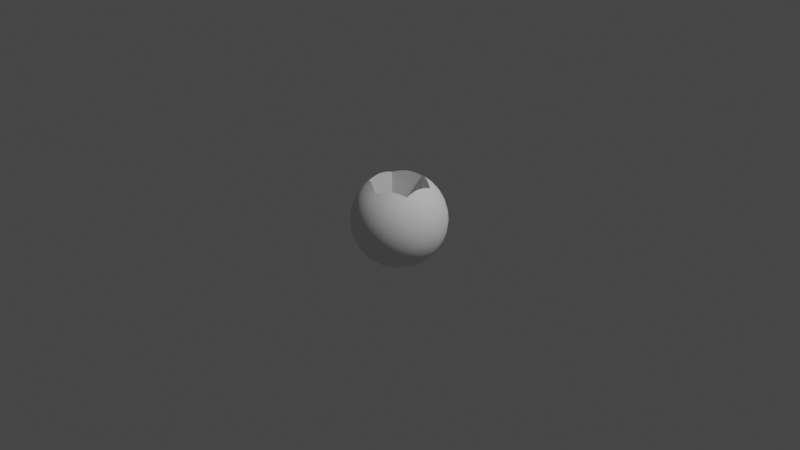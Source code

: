 # Source: MD_hole_asteroid.blend  (saved by Blender 3.2.14; exported with 4.5.12 LTS)
import bpy
from mathutils import Matrix  # noqa: F401  (used for matrix-valued properties, if any)

bpy.ops.wm.read_factory_settings(use_empty=True)
scene = bpy.context.scene
scene.name = 'Scene'

# ---- collections
col_collection = bpy.data.collections.new('Collection'); scene.collection.children.link(col_collection)

# ---- node groups
ng_auto_smooth = bpy.data.node_groups.new('Auto Smooth', 'GeometryNodeTree')
_s = ng_auto_smooth.interface.new_socket(name='Geometry', in_out='OUTPUT', socket_type='NodeSocketGeometry')
_s = ng_auto_smooth.interface.new_socket(name='Geometry', in_out='INPUT', socket_type='NodeSocketGeometry')
_s = ng_auto_smooth.interface.new_socket(name='Angle', in_out='INPUT', socket_type='NodeSocketFloat')
_s.subtype = 'ANGLE'
_s.min_value = 0.0
_s.max_value = 3.142
ng_auto_smooth.is_modifier = True
_N = ng_auto_smooth.nodes; _L = ng_auto_smooth.links
n0 = _N.new('NodeGroupOutput'); n0.name = 'Group Output'; n0.location = (480, -100)
n1 = _N.new('NodeGroupInput'); n1.name = 'Group Input'; n1.location = (-420, -300)
n2 = _N.new('NodeGroupInput'); n2.name = 'Group Input.001'; n2.location = (-60, -100)
n3 = _N.new('GeometryNodeSetShadeSmooth'); n3.name = 'Set Shade Smooth'; n3.location = (120, -100)
n3.domain = 'EDGE'
n4 = _N.new('GeometryNodeSetShadeSmooth'); n4.name = 'Set Shade Smooth.001'; n4.location = (300, -100)
n5 = _N.new('GeometryNodeInputMeshEdgeAngle'); n5.name = 'Edge Angle'; n5.location = (-420, -220)
n6 = _N.new('GeometryNodeInputEdgeSmooth'); n6.name = 'Is Edge Smooth'; n6.location = (-60, -160)
n7 = _N.new('GeometryNodeInputShadeSmooth'); n7.name = 'Is Face Smooth'; n7.location = (-240, -340)
n8 = _N.new('FunctionNodeBooleanMath'); n8.name = 'Boolean Math'; n8.location = (-60, -220)
n9 = _N.new('FunctionNodeCompare'); n9.name = 'Compare'; n9.location = (-240, -180)
n9.operation = 'LESS_EQUAL'
_L.new(n5.outputs[0], n9.inputs[0])
_L.new(n4.outputs[0], n0.inputs[0])
_L.new(n1.outputs[1], n9.inputs[1])
_L.new(n9.outputs[0], n8.inputs[0])
_L.new(n7.outputs[0], n8.inputs[1])
_L.new(n2.outputs[0], n3.inputs[0])
_L.new(n6.outputs[0], n3.inputs[1])
_L.new(n3.outputs[0], n4.inputs[0])
_L.new(n8.outputs[0], n3.inputs[2])
n0.is_active_output = True

# ---- world
world_world = bpy.data.worlds.new('World'); scene.world = world_world
world_world.use_nodes = True; world_world.node_tree.nodes.clear()
_N = world_world.node_tree.nodes; _L = world_world.node_tree.links
n0 = _N.new('ShaderNodeOutputWorld'); n0.name = 'World Output'; n0.location = (300, 300)
n1 = _N.new('ShaderNodeBackground'); n1.name = 'Background'; n1.location = (10, 300)
n1.inputs[0].default_value = (0.05088, 0.05088, 0.05088, 1.0)
_L.new(n1.outputs[0], n0.inputs[0])
n0.is_active_output = True
world_world.color = (0.05088, 0.05088, 0.05088)
world_world.use_sun_shadow = False
world_world.sun_shadow_jitter_overblur = 0.0

# ---- cameras
cam_camera = bpy.data.cameras.new('Camera')
cam_camera.clip_end = 100.0
cam_camera.ortho_scale = 7.314

# ---- lights
light_light = bpy.data.lights.new('Light', 'POINT')
light_light.transmission_factor = 0.0
light_light.energy = 1000.0
light_light.shadow_soft_size = 0.1
light_light.shadow_maximum_resolution = 0.006
light_light.use_absolute_resolution = True

# ---- meshes
me_sphere = bpy.data.meshes.new('Sphere')
me_sphere.from_pydata([(0.0, 0.7071, 0.7071), (0.0, 0.8315, 0.5556), (0.0, 0.9239, 0.3827), (0.0, 0.9808, 0.1951), (0.0, 0.8315, -0.5556), (0.0, 0.7071, -0.7071), (0.1379, 0.6935, 0.7071), (0.1622, 0.8155, 0.5556), (0.1802, 0.9061, 0.3827), (0.1913, 0.9619, 0.1951), (0.1951, 0.9808, -4.371e-08), (0.1913, 0.9619, -0.1951), (0.1802, 0.9061, -0.3827), (0.1622, 0.8155, -0.5556), (0.1379, 0.6935, -0.7071), (0.2706, 0.6533, 0.7071), (0.3182, 0.7682, 0.5556), (0.3536, 0.8536, 0.3827), (0.3753, 0.9061, 0.1951), (0.3827, 0.9239, -4.371e-08), (0.3753, 0.9061, -0.1951), (0.3536, 0.8536, -0.3827), (0.3182, 0.7682, -0.5556), (0.2706, 0.6533, -0.7071), (0.3087, 0.4619, 0.8315), (0.3928, 0.5879, 0.7071), (0.4619, 0.6913, 0.5556), (0.5133, 0.7682, 0.3827), (0.5449, 0.8155, 0.1951), (0.5556, 0.8315, -4.371e-08), (0.5449, 0.8155, -0.1951), (0.5133, 0.7682, -0.3827), (0.4619, 0.6913, -0.5556), (0.3928, 0.5879, -0.7071), (0.3087, 0.4619, -0.8315), (0.5, 0.5, 0.7071), (0.5879, 0.5879, 0.5556), (0.6533, 0.6533, 0.3827), (0.6935, 0.6935, 0.1951), (0.7071, 0.7071, -4.371e-08), (0.6935, 0.6935, -0.1951), (0.6533, 0.6533, -0.3827), (0.5879, 0.5879, -0.5556), (0.5, 0.5, -0.7071), (0.5879, 0.3928, 0.7071), (0.6913, 0.4619, 0.5556), (0.7682, 0.5133, 0.3827), (0.8155, 0.5449, 0.1951), (0.8315, 0.5556, -4.371e-08), (0.8155, 0.5449, -0.1951), (0.7682, 0.5133, -0.3827), (0.6913, 0.4619, -0.5556), (0.5879, 0.3928, -0.7071), (0.6533, 0.2706, 0.7071), (0.7682, 0.3182, 0.5556), (0.8536, 0.3536, 0.3827), (0.9061, 0.3753, 0.1951), (0.9239, 0.3827, -4.371e-08), (0.9061, 0.3753, -0.1951), (0.8536, 0.3536, -0.3827), (0.7682, 0.3182, -0.5556), (0.6533, 0.2706, -0.7071), (0.6935, 0.1379, 0.7071), (0.8155, 0.1622, 0.5556), (0.9061, 0.1802, 0.3827), (0.9619, 0.1913, 0.1951), (0.9808, 0.1951, -4.371e-08), (0.9619, 0.1913, -0.1951), (0.9061, 0.1802, -0.3827), (0.8155, 0.1622, -0.5556), (0.6935, 0.1379, -0.7071), (0.5556, -1.134e-07, 0.8315), (0.7071, -4.638e-08, 0.7071), (0.8315, -9.109e-08, 0.5556), (0.9239, -1.658e-08, 0.3827), (0.9808, -9.109e-08, 0.1951), (1.0, -1.656e-07, -4.371e-08), (0.9808, -9.109e-08, -0.1951), (0.9239, -1.507e-07, -0.3827), (0.8315, -1.06e-07, -0.5556), (0.7071, -4.638e-08, -0.7071), (0.5556, -1.134e-07, -0.8315), (0.6935, -0.1379, 0.7071), (0.8155, -0.1622, 0.5556), (0.9061, -0.1802, 0.3827), (0.9619, -0.1913, 0.1951), (0.9808, -0.1951, -4.371e-08), (0.9619, -0.1913, -0.1951), (0.9061, -0.1802, -0.3827), (0.8155, -0.1622, -0.5556), (0.6935, -0.1379, -0.7071), (0.6533, -0.2706, 0.7071), (0.7682, -0.3182, 0.5556), (0.8536, -0.3536, 0.3827), (0.9061, -0.3753, 0.1951), (0.9239, -0.3827, -4.371e-08), (0.9061, -0.3753, -0.1951), (0.8536, -0.3536, -0.3827), (0.7682, -0.3182, -0.5556), (0.6533, -0.2706, -0.7071), (0.5879, -0.3928, 0.7071), (0.6913, -0.4619, 0.5556), (0.7682, -0.5133, 0.3827), (0.8155, -0.5449, 0.1951), (0.8315, -0.5556, -4.371e-08), (0.8155, -0.5449, -0.1951), (0.7682, -0.5133, -0.3827), (0.6913, -0.4619, -0.5556), (0.5879, -0.3928, -0.7071), (0.5, -0.5, 0.7071), (0.5879, -0.5879, 0.5556), (0.6533, -0.6533, 0.3827), (0.6935, -0.6935, 0.1951), (0.7071, -0.7071, -4.371e-08), (0.6935, -0.6935, -0.1951), (0.6533, -0.6533, -0.3827), (0.5879, -0.5879, -0.5556), (0.5, -0.5, -0.7071), (0.3087, -0.4619, 0.8315), (0.3928, -0.5879, 0.7071), (0.4619, -0.6913, 0.5556), (0.5133, -0.7682, 0.3827), (0.5449, -0.8155, 0.1951), (0.5556, -0.8315, -4.371e-08), (0.5449, -0.8155, -0.1951), (0.5133, -0.7682, -0.3827), (0.4619, -0.6913, -0.5556), (0.3928, -0.5879, -0.7071), (0.3087, -0.4619, -0.8315), (0.2706, -0.6533, 0.7071), (0.3182, -0.7682, 0.5556), (0.3536, -0.8536, 0.3827), (0.3753, -0.9061, 0.1951), (0.3827, -0.9239, -4.371e-08), (0.3753, -0.9061, -0.1951), (0.3536, -0.8536, -0.3827), (0.3182, -0.7682, -0.5556), (0.2706, -0.6533, -0.7071), (0.1379, -0.6935, 0.7071), (0.1622, -0.8155, 0.5556), (0.1802, -0.9061, 0.3827), (0.1913, -0.9619, 0.1951), (0.1951, -0.9808, -4.371e-08), (0.1913, -0.9619, -0.1951), (0.1802, -0.9061, -0.3827), (0.1622, -0.8155, -0.5556), (0.1379, -0.6935, -0.7071), (4.686e-08, -0.7071, 0.7071), (-1.275e-08, -0.8315, 0.5556), (1.706e-08, -0.9239, 0.3827), (-7.235e-08, -0.9808, 0.1951), (-2.661e-07, -1.0, -4.371e-08), (-7.235e-08, -0.9808, -0.1951), (-1.171e-07, -0.9239, -0.3827), (-4.255e-08, -0.8315, -0.5556), (4.686e-08, -0.7071, -0.7071), (-0.1379, -0.6935, 0.7071), (-0.1622, -0.8155, 0.5556), (-0.1802, -0.9061, 0.3827), (-0.1913, -0.9619, 0.1951), (-0.1951, -0.9808, -4.371e-08), (-0.1913, -0.9619, -0.1951), (-0.1802, -0.9061, -0.3827), (-0.1622, -0.8155, -0.5556), (-0.1379, -0.6935, -0.7071), (-0.2706, -0.6533, 0.7071), (-0.3182, -0.7682, 0.5556), (-0.3536, -0.8536, 0.3827), (-0.3753, -0.9061, 0.1951), (-0.3827, -0.9239, -4.371e-08), (-0.3753, -0.9061, -0.1951), (-0.3536, -0.8536, -0.3827), (-0.3182, -0.7682, -0.5556), (-0.2706, -0.6533, -0.7071), (-0.3087, -0.4619, 0.8315), (-0.3928, -0.5879, 0.7071), (-0.4619, -0.6913, 0.5556), (-0.5133, -0.7682, 0.3827), (-0.5449, -0.8155, 0.1951), (-0.5556, -0.8315, -4.371e-08), (-0.5449, -0.8155, -0.1951), (-0.5133, -0.7682, -0.3827), (-0.4619, -0.6913, -0.5556), (-0.3928, -0.5879, -0.7071), (-0.3087, -0.4619, -0.8315), (-0.5, -0.5, 0.7071), (-0.5879, -0.5879, 0.5556), (-0.6533, -0.6533, 0.3827), (-0.6935, -0.6935, 0.1951), (-0.7071, -0.7071, -4.371e-08), (-0.6935, -0.6935, -0.1951), (-0.6533, -0.6533, -0.3827), (-0.5879, -0.5879, -0.5556), (-0.5, -0.5, -0.7071), (-0.5879, -0.3928, 0.7071), (-0.6913, -0.4619, 0.5556), (-0.7682, -0.5133, 0.3827), (-0.8155, -0.5449, 0.1951), (-0.8315, -0.5556, -4.371e-08), (-0.8155, -0.5449, -0.1951), (-0.7682, -0.5133, -0.3827), (-0.6913, -0.4619, -0.5556), (-0.5879, -0.3928, -0.7071), (-0.6533, -0.2706, 0.7071), (-0.7682, -0.3182, 0.5556), (-0.8536, -0.3536, 0.3827), (-0.9061, -0.3753, 0.1951), (-0.9239, -0.3827, -4.371e-08), (-0.9061, -0.3753, -0.1951), (-0.8536, -0.3536, -0.3827), (-0.7682, -0.3182, -0.5556), (-0.6533, -0.2706, -0.7071), (-0.6935, -0.1379, 0.7071), (-0.8155, -0.1622, 0.5556), (-0.9061, -0.1802, 0.3827), (-0.9619, -0.1913, 0.1951), (-0.9808, -0.1951, -4.371e-08), (-0.9619, -0.1913, -0.1951), (-0.9061, -0.1802, -0.3827), (-0.8155, -0.1622, -0.5556), (-0.6935, -0.1379, -0.7071), (-0.5556, 5.771e-09, 0.8315), (-0.7071, -9.109e-08, 0.7071), (-0.8315, -4.638e-08, 0.5556), (-0.9239, -1.68e-09, 0.3827), (-0.9808, 7.283e-08, 0.1951), (-1.0, 3.858e-07, -4.371e-08), (-0.9808, 7.283e-08, -0.1951), (-0.9239, 1.175e-07, -0.3827), (-0.8315, -3.148e-08, -0.5556), (-0.7071, -9.109e-08, -0.7071), (-0.5556, 5.771e-09, -0.8315), (-0.6935, 0.1379, 0.7071), (-0.8155, 0.1622, 0.5556), (-0.9061, 0.1802, 0.3827), (-0.9619, 0.1913, 0.1951), (-0.9808, 0.1951, -4.371e-08), (-0.9619, 0.1913, -0.1951), (-0.9061, 0.1802, -0.3827), (-0.8155, 0.1622, -0.5556), (-0.6935, 0.1379, -0.7071), (-0.6533, 0.2706, 0.7071), (-0.7682, 0.3182, 0.5556), (-0.8536, 0.3536, 0.3827), (-0.9061, 0.3753, 0.1951), (-0.9239, 0.3827, -4.371e-08), (-0.9061, 0.3753, -0.1951), (-0.8536, 0.3536, -0.3827), (-0.7682, 0.3182, -0.5556), (-0.6533, 0.2706, -0.7071), (-0.5879, 0.3928, 0.7071), (-0.6913, 0.4619, 0.5556), (-0.7682, 0.5133, 0.3827), (-0.8155, 0.5449, 0.1951), (-0.8315, 0.5556, -4.371e-08), (-0.8155, 0.5449, -0.1951), (-0.7682, 0.5133, -0.3827), (-0.6913, 0.4619, -0.5556), (-0.5879, 0.3928, -0.7071), (-0.5, 0.5, 0.7071), (-0.5879, 0.5879, 0.5556), (-0.6533, 0.6533, 0.3827), (-0.6935, 0.6935, 0.1951), (-0.7071, 0.7071, -4.371e-08), (-0.6935, 0.6935, -0.1951), (-0.6533, 0.6533, -0.3827), (-0.5879, 0.5879, -0.5556), (-0.5, 0.5, -0.7071), (-0.3087, 0.4619, 0.8315), (-0.3928, 0.5879, 0.7071), (-0.4619, 0.6913, 0.5556), (-0.5133, 0.7682, 0.3827), (-0.5449, 0.8155, 0.1951), (-0.5556, 0.8315, -4.371e-08), (-0.5449, 0.8155, -0.1951), (-0.5133, 0.7682, -0.3827), (-0.4619, 0.6913, -0.5556), (-0.3928, 0.5879, -0.7071), (-0.3087, 0.4619, -0.8315), (-0.2706, 0.6533, 0.7071), (-0.3182, 0.7682, 0.5556), (-0.3536, 0.8536, 0.3827), (-0.3753, 0.9061, 0.1951), (-0.3827, 0.9239, -4.371e-08), (-0.3753, 0.9061, -0.1951), (-0.3536, 0.8536, -0.3827), (-0.3182, 0.7682, -0.5556), (-0.2706, 0.6533, -0.7071), (-0.1379, 0.6935, 0.7071), (-0.1622, 0.8155, 0.5556), (-0.1802, 0.9061, 0.3827), (-0.1913, 0.9619, 0.1951), (-0.1951, 0.9808, -4.371e-08), (-0.1913, 0.9619, -0.1951), (-0.1802, 0.9061, -0.3827), (-0.1622, 0.8155, -0.5556), (-0.1379, 0.6935, -0.7071), (5.386e-07, 1.0, -4.371e-08), (2.257e-07, 0.9808, -0.1951), (1.959e-07, 0.9239, -0.3827), (0.0, 0.6394, 0.7627), (0.1141, 0.5736, 0.8075), (0.0, 0.6394, -0.7627), (0.1141, 0.5736, -0.8075), (0.2137, 0.516, -0.829), (0.2137, 0.516, 0.829), (0.2918, 0.471, 0.8315), (0.3083, 0.4614, 0.8318), (0.2918, 0.471, -0.8315), (0.3083, 0.4614, -0.8318), (0.4054, 0.4054, -0.8169), (0.3116, 0.4595, -0.8315), (0.3116, 0.4595, 0.8315), (0.4054, 0.4054, 0.8169), (0.5134, 0.343, 0.7807), (0.5134, 0.343, -0.7807), (0.5538, 0.3197, 0.7604), (0.5538, 0.2294, 0.7955), (0.5538, 0.3197, -0.7604), (0.5538, 0.2294, -0.7955), (0.5538, 0.1101, 0.8241), (0.5538, 0.1101, -0.8241), (0.5538, 0.01843, -0.8315), (0.5538, -1.133e-07, -0.8324), (0.5538, 0.01843, 0.8315), (0.5538, -1.135e-07, 0.8324), (0.5538, -0.01843, 0.8315), (0.5538, -0.1101, 0.8241), (0.5538, -0.01843, -0.8315), (0.5538, -0.1101, -0.8241), (0.5538, -0.2294, 0.7955), (0.5538, -0.2294, -0.7955), (0.5538, -0.3197, 0.7604), (0.5134, -0.343, 0.7807), (0.5538, -0.3197, -0.7604), (0.5134, -0.343, -0.7807), (0.4054, -0.4054, 0.8169), (0.4054, -0.4054, -0.8169), (0.3116, -0.4595, -0.8315), (0.3083, -0.4614, -0.8318), (0.3116, -0.4595, 0.8315), (0.3083, -0.4614, 0.8318), (0.2918, -0.471, 0.8315), (0.2137, -0.516, 0.829), (0.2918, -0.471, -0.8315), (0.2137, -0.516, -0.829), (0.1141, -0.5736, -0.8075), (0.1141, -0.5736, 0.8075), (-3.061e-09, -0.6394, 0.7627), (-3.061e-09, -0.6394, -0.7627), (-5.59e-08, -0.6394, -0.7627), (-0.1141, -0.5736, -0.8075), (-5.59e-08, -0.6394, 0.7627), (-0.1141, -0.5736, 0.8075), (-0.2137, -0.516, 0.829), (-0.2137, -0.516, -0.829), (-0.2918, -0.4709, -0.8315), (-0.3083, -0.4614, -0.8318), (-0.2918, -0.4709, 0.8315), (-0.3083, -0.4614, 0.8318), (-0.3116, -0.4595, 0.8315), (-0.4054, -0.4054, 0.8169), (-0.3116, -0.4595, -0.8315), (-0.4054, -0.4054, -0.8169), (-0.5134, -0.343, 0.7807), (-0.5134, -0.343, -0.7807), (-0.5538, -0.3197, 0.7604), (-0.5538, -0.2294, 0.7955), (-0.5538, -0.3197, -0.7604), (-0.5538, -0.2294, -0.7955), (-0.5538, -0.1101, 0.8241), (-0.5538, -0.1101, -0.8241), (-0.5538, -0.01843, 0.8315), (-0.5538, -0.01843, -0.8315), (-0.5538, 5.067e-09, -0.8324), (-0.5538, 5.223e-09, 0.8324), (-0.5538, 0.01843, 0.8315), (-0.5538, 0.1101, 0.8241), (-0.5538, 0.1101, -0.8241), (-0.5538, 0.01843, -0.8315), (-0.5538, 0.2294, -0.7955), (-0.5538, 0.2294, 0.7955), (-0.5134, 0.343, 0.7807), (-0.5538, 0.3197, 0.7604), (-0.5538, 0.3197, -0.7604), (-0.5134, 0.343, -0.7807), (-0.4054, 0.4054, -0.8169), (-0.4054, 0.4054, 0.8169), (-0.3116, 0.4595, 0.8315), (-0.3083, 0.4614, 0.8318), (-0.3116, 0.4595, -0.8315), (-0.3083, 0.4614, -0.8318), (-0.2137, 0.516, -0.829), (-0.2918, 0.4709, -0.8315), (-0.2918, 0.4709, 0.8315), (-0.2137, 0.516, 0.829), (-0.1141, 0.5736, 0.8075), (-0.1141, 0.5736, -0.8075)], [], [(2, 1, 7, 8), (3, 2, 8, 9), (297, 3, 9, 10), (298, 297, 10, 11), (299, 298, 11, 12), (4, 299, 12, 13), (301, 6, 0, 300), (5, 4, 13, 14), (1, 0, 6, 7), (302, 5, 14, 303), (14, 13, 22, 23), (7, 6, 15, 16), (303, 14, 23, 304), (8, 7, 16, 17), (9, 8, 17, 18), (10, 9, 18, 19), (11, 10, 19, 20), (12, 11, 20, 21), (13, 12, 21, 22), (305, 15, 6, 301), (20, 19, 29, 30), (21, 20, 30, 31), (306, 307, 24), (22, 21, 31, 32), (15, 305, 306, 24, 25), (23, 22, 32, 33), (16, 15, 25, 26), (304, 23, 33, 34, 308), (17, 16, 26, 27), (308, 34, 309), (18, 17, 27, 28), (19, 18, 28, 29), (34, 33, 43, 310, 311), (27, 26, 36, 37), (311, 309, 34), (28, 27, 37, 38), (29, 28, 38, 39), (30, 29, 39, 40), (31, 30, 40, 41), (312, 24, 307), (32, 31, 41, 42), (313, 35, 25, 24, 312), (33, 32, 42, 43), (26, 25, 35, 36), (41, 40, 49, 50), (42, 41, 50, 51), (314, 44, 35, 313), (43, 42, 51, 52), (36, 35, 44, 45), (310, 43, 52, 315), (37, 36, 45, 46), (38, 37, 46, 47), (39, 38, 47, 48), (40, 39, 48, 49), (46, 45, 54, 55), (47, 46, 55, 56), (48, 47, 56, 57), (49, 48, 57, 58), (50, 49, 58, 59), (51, 50, 59, 60), (53, 44, 314, 316, 317), (52, 51, 60, 61), (45, 44, 53, 54), (318, 315, 52, 61, 319), (59, 58, 67, 68), (60, 59, 68, 69), (62, 53, 317, 320), (61, 60, 69, 70), (54, 53, 62, 63), (61, 70, 321, 319), (55, 54, 63, 64), (56, 55, 64, 65), (57, 56, 65, 66), (58, 57, 66, 67), (322, 81, 323), (65, 64, 74, 75), (66, 65, 75, 76), (67, 66, 76, 77), (68, 67, 77, 78), (324, 325, 71), (69, 68, 78, 79), (62, 320, 324, 71, 72), (70, 69, 79, 80), (63, 62, 72, 73), (70, 80, 81, 322, 321), (64, 63, 73, 74), (326, 71, 325), (79, 78, 88, 89), (82, 72, 71, 326, 327), (80, 79, 89, 90), (73, 72, 82, 83), (81, 80, 90, 329, 328), (74, 73, 83, 84), (323, 81, 328), (75, 74, 84, 85), (76, 75, 85, 86), (77, 76, 86, 87), (78, 77, 87, 88), (85, 84, 93, 94), (86, 85, 94, 95), (87, 86, 95, 96), (88, 87, 96, 97), (89, 88, 97, 98), (91, 82, 327, 330), (90, 89, 98, 99), (83, 82, 91, 92), (90, 99, 331, 329), (84, 83, 92, 93), (98, 97, 106, 107), (332, 333, 100, 91, 330), (99, 98, 107, 108), (92, 91, 100, 101), (99, 108, 335, 334, 331), (93, 92, 101, 102), (94, 93, 102, 103), (95, 94, 103, 104), (96, 95, 104, 105), (97, 96, 105, 106), (104, 103, 112, 113), (105, 104, 113, 114), (106, 105, 114, 115), (107, 106, 115, 116), (109, 100, 333, 336), (108, 107, 116, 117), (101, 100, 109, 110), (108, 117, 337, 335), (102, 101, 110, 111), (103, 102, 111, 112), (117, 116, 126, 127), (110, 109, 119, 120), (117, 127, 128, 338, 337), (111, 110, 120, 121), (128, 339, 338), (112, 111, 121, 122), (113, 112, 122, 123), (114, 113, 123, 124), (115, 114, 124, 125), (118, 340, 341), (116, 115, 125, 126), (118, 119, 109, 336, 340), (124, 123, 133, 134), (125, 124, 134, 135), (342, 118, 341), (126, 125, 135, 136), (129, 119, 118, 342, 343), (127, 126, 136, 137), (120, 119, 129, 130), (344, 128, 127, 137, 345), (121, 120, 130, 131), (339, 128, 344), (122, 121, 131, 132), (123, 122, 132, 133), (130, 129, 138, 139), (137, 146, 346, 345), (131, 130, 139, 140), (132, 131, 140, 141), (133, 132, 141, 142), (134, 133, 142, 143), (135, 134, 143, 144), (136, 135, 144, 145), (138, 129, 343, 347), (137, 136, 145, 146), (143, 142, 151, 152), (144, 143, 152, 153), (145, 144, 153, 154), (147, 138, 347, 348), (146, 145, 154, 155), (139, 138, 147, 148), (146, 155, 349, 346), (140, 139, 148, 149), (141, 140, 149, 150), (142, 141, 150, 151), (349, 155, 164, 351, 350), (149, 148, 157, 158), (150, 149, 158, 159), (151, 150, 159, 160), (152, 151, 160, 161), (153, 152, 161, 162), (154, 153, 162, 163), (353, 156, 147, 348, 352), (155, 154, 163, 164), (148, 147, 156, 157), (162, 161, 170, 171), (163, 162, 171, 172), (354, 165, 156, 353), (164, 163, 172, 173), (157, 156, 165, 166), (351, 164, 173, 355), (158, 157, 166, 167), (159, 158, 167, 168), (160, 159, 168, 169), (161, 160, 169, 170), (167, 166, 176, 177), (356, 184, 357), (168, 167, 177, 178), (169, 168, 178, 179), (170, 169, 179, 180), (171, 170, 180, 181), (359, 174, 358), (172, 171, 181, 182), (174, 175, 165, 354, 358), (173, 172, 182, 183), (166, 165, 175, 176), (355, 173, 183, 184, 356), (181, 180, 190, 191), (174, 359, 360), (182, 181, 191, 192), (361, 185, 175, 174, 360), (183, 182, 192, 193), (176, 175, 185, 186), (184, 183, 193, 363, 362), (177, 176, 186, 187), (184, 362, 357), (178, 177, 187, 188), (179, 178, 188, 189), (180, 179, 189, 190), (188, 187, 196, 197), (189, 188, 197, 198), (190, 189, 198, 199), (191, 190, 199, 200), (192, 191, 200, 201), (364, 194, 185, 361), (193, 192, 201, 202), (186, 185, 194, 195), (363, 193, 202, 365), (187, 186, 195, 196), (201, 200, 209, 210), (367, 203, 194, 364, 366), (202, 201, 210, 211), (195, 194, 203, 204), (368, 365, 202, 211, 369), (196, 195, 204, 205), (197, 196, 205, 206), (198, 197, 206, 207), (199, 198, 207, 208), (200, 199, 208, 209), (207, 206, 215, 216), (208, 207, 216, 217), (209, 208, 217, 218), (210, 209, 218, 219), (370, 212, 203, 367), (211, 210, 219, 220), (204, 203, 212, 213), (369, 211, 220, 371), (205, 204, 213, 214), (206, 205, 214, 215), (212, 370, 372, 221, 222), (220, 219, 229, 230), (213, 212, 222, 223), (371, 220, 230, 231, 373), (214, 213, 223, 224), (231, 374, 373), (215, 214, 224, 225), (216, 215, 225, 226), (217, 216, 226, 227), (218, 217, 227, 228), (221, 372, 375), (219, 218, 228, 229), (226, 225, 235, 236), (227, 226, 236, 237), (228, 227, 237, 238), (221, 375, 376), (229, 228, 238, 239), (377, 232, 222, 221, 376), (230, 229, 239, 240), (223, 222, 232, 233), (240, 378, 379, 231, 230), (224, 223, 233, 234), (231, 379, 374), (225, 224, 234, 235), (240, 239, 248, 249), (233, 232, 241, 242), (378, 240, 249, 380), (234, 233, 242, 243), (235, 234, 243, 244), (236, 235, 244, 245), (237, 236, 245, 246), (238, 237, 246, 247), (239, 238, 247, 248), (381, 241, 232, 377), (246, 245, 254, 255), (247, 246, 255, 256), (248, 247, 256, 257), (383, 382, 250, 241, 381), (249, 248, 257, 258), (242, 241, 250, 251), (380, 249, 258, 385, 384), (243, 242, 251, 252), (244, 243, 252, 253), (245, 244, 253, 254), (251, 250, 259, 260), (258, 267, 386, 385), (252, 251, 260, 261), (253, 252, 261, 262), (254, 253, 262, 263), (255, 254, 263, 264), (256, 255, 264, 265), (257, 256, 265, 266), (387, 259, 250, 382), (258, 257, 266, 267), (264, 263, 273, 274), (265, 264, 274, 275), (389, 268, 388), (266, 265, 275, 276), (269, 259, 387, 388, 268), (267, 266, 276, 277), (260, 259, 269, 270), (267, 277, 278, 390, 386), (261, 260, 270, 271), (390, 278, 391), (262, 261, 271, 272), (263, 262, 272, 273), (278, 277, 287, 392, 393), (271, 270, 280, 281), (278, 393, 391), (272, 271, 281, 282), (273, 272, 282, 283), (274, 273, 283, 284), (275, 274, 284, 285), (268, 389, 394), (276, 275, 285, 286), (395, 279, 269, 268, 394), (277, 276, 286, 287), (270, 269, 279, 280), (285, 284, 293, 294), (286, 285, 294, 295), (396, 288, 279, 395), (287, 286, 295, 296), (280, 279, 288, 289), (287, 296, 397, 392), (281, 280, 289, 290), (282, 281, 290, 291), (283, 282, 291, 292), (284, 283, 292, 293), (291, 290, 2, 3), (292, 291, 3, 297), (293, 292, 297, 298), (294, 293, 298, 299), (295, 294, 299, 4), (300, 0, 288, 396), (296, 295, 4, 5), (289, 288, 0, 1), (296, 5, 302, 397), (290, 289, 1, 2), (307, 306, 305, 301, 300, 302, 303, 304, 308, 309, 311, 310, 315, 318, 316, 314, 313, 312), (325, 324, 320, 317, 316, 318, 319, 321, 322, 323, 328, 329, 331, 334, 332, 330, 327, 326), (341, 340, 336, 333, 332, 334, 335, 337, 338, 339, 344, 345, 346, 349, 350, 352, 348, 347, 343, 342), (358, 354, 353, 352, 350, 351, 355, 356, 357, 362, 363, 365, 368, 366, 364, 361, 360, 359), (375, 372, 370, 367, 366, 368, 369, 371, 373, 374, 379, 378, 380, 384, 383, 381, 377, 376), (389, 388, 387, 382, 383, 384, 385, 386, 390, 391, 393, 392, 397, 302, 300, 396, 395, 394)])
me_sphere.polygons.foreach_set('use_smooth', [True] * 350)
_uv = me_sphere.uv_layers.new(name='UVMap')
_uv.uv.foreach_set('vector', [0.75, 0.625, 0.75, 0.6875, 0.7188, 0.6875, 0.7188, 0.625, 0.75, 0.5625, 0.75, 0.625, 0.7188, 0.625, 0.7188, 0.5625, 0.75, 0.5, 0.75, 0.5625, 0.7188, 0.5625, 0.7188, 0.5, 0.75, 0.4375, 0.75, 0.5, 0.7188, 0.5, 0.7188, 0.4375, 0.75, 0.375, 0.75, 0.4375, 0.7188, 0.4375, 0.7188, 0.375, 0.75, 0.3125, 0.75, 0.375, 0.7188, 0.375, 0.7188, 0.3125, 0.7188, 0.8004, 0.7188, 0.75, 0.75, 0.75, 0.75, 0.7779, 0.75, 0.25, 0.75, 0.3125, 0.7188, 0.3125, 0.7188, 0.25, 0.75, 0.6875, 0.75, 0.75, 0.7188, 0.75, 0.7188, 0.6875, 0.75, 0.2221, 0.75, 0.25, 0.7188, 0.25, 0.7188, 0.1996, 0.7188, 0.25, 0.7188, 0.3125, 0.6875, 0.3125, 0.6875, 0.25, 0.7188, 0.6875, 0.7188, 0.75, 0.6875, 0.75, 0.6875, 0.6875, 0.7188, 0.1996, 0.7188, 0.25, 0.6875, 0.25, 0.6875, 0.1887, 0.7188, 0.625, 0.7188, 0.6875, 0.6875, 0.6875, 0.6875, 0.625, 0.7188, 0.5625, 0.7188, 0.625, 0.6875, 0.625, 0.6875, 0.5625, 0.7188, 0.5, 0.7188, 0.5625, 0.6875, 0.5625, 0.6875, 0.5, 0.7188, 0.4375, 0.7188, 0.5, 0.6875, 0.5, 0.6875, 0.4375, 0.7188, 0.375, 0.7188, 0.4375, 0.6875, 0.4375, 0.6875, 0.375, 0.7188, 0.3125, 0.7188, 0.375, 0.6875, 0.375, 0.6875, 0.3125, 0.6875, 0.8113, 0.6875, 0.75, 0.7188, 0.75, 0.7188, 0.8004, 0.6875, 0.4375, 0.6875, 0.5, 0.6562, 0.5, 0.6562, 0.4375, 0.6875, 0.375, 0.6875, 0.4375, 0.6562, 0.4375, 0.6562, 0.375, 0.6617, 0.8125, 0.6562, 0.8127, 0.6562, 0.8125, 0.6875, 0.3125, 0.6875, 0.375, 0.6562, 0.375, 0.6562, 0.3125, 0.6875, 0.75, 0.6875, 0.8113, 0.6617, 0.8125, 0.6562, 0.8125, 0.6562, 0.75, 0.6875, 0.25, 0.6875, 0.3125, 0.6562, 0.3125, 0.6562, 0.25, 0.6875, 0.6875, 0.6875, 0.75, 0.6562, 0.75, 0.6562, 0.6875, 0.6875, 0.1887, 0.6875, 0.25, 0.6562, 0.25, 0.6562, 0.1875, 0.6617, 0.1875, 0.6875, 0.625, 0.6875, 0.6875, 0.6562, 0.6875, 0.6562, 0.625, 0.6617, 0.1875, 0.6562, 0.1875, 0.6562, 0.1873, 0.6875, 0.5625, 0.6875, 0.625, 0.6562, 0.625, 0.6562, 0.5625, 0.6875, 0.5, 0.6875, 0.5625, 0.6562, 0.5625, 0.6562, 0.5, 0.6562, 0.1875, 0.6562, 0.25, 0.625, 0.25, 0.625, 0.1948, 0.6551, 0.1875, 0.6562, 0.625, 0.6562, 0.6875, 0.625, 0.6875, 0.625, 0.625, 0.6551, 0.1875, 0.6562, 0.1873, 0.6562, 0.1875, 0.6562, 0.5625, 0.6562, 0.625, 0.625, 0.625, 0.625, 0.5625, 0.6562, 0.5, 0.6562, 0.5625, 0.625, 0.5625, 0.625, 0.5, 0.6562, 0.4375, 0.6562, 0.5, 0.625, 0.5, 0.625, 0.4375, 0.6562, 0.375, 0.6562, 0.4375, 0.625, 0.4375, 0.625, 0.375, 0.6551, 0.8125, 0.6562, 0.8125, 0.6562, 0.8127, 0.6562, 0.3125, 0.6562, 0.375, 0.625, 0.375, 0.625, 0.3125, 0.625, 0.8052, 0.625, 0.75, 0.6562, 0.75, 0.6562, 0.8125, 0.6551, 0.8125, 0.6562, 0.25, 0.6562, 0.3125, 0.625, 0.3125, 0.625, 0.25, 0.6562, 0.6875, 0.6562, 0.75, 0.625, 0.75, 0.625, 0.6875, 0.625, 0.375, 0.625, 0.4375, 0.5938, 0.4375, 0.5938, 0.375, 0.625, 0.3125, 0.625, 0.375, 0.5938, 0.375, 0.5938, 0.3125, 0.5938, 0.787, 0.5938, 0.75, 0.625, 0.75, 0.625, 0.8052, 0.625, 0.25, 0.625, 0.3125, 0.5938, 0.3125, 0.5938, 0.25, 0.625, 0.6875, 0.625, 0.75, 0.5938, 0.75, 0.5938, 0.6875, 0.625, 0.1948, 0.625, 0.25, 0.5938, 0.25, 0.5938, 0.213, 0.625, 0.625, 0.625, 0.6875, 0.5938, 0.6875, 0.5938, 0.625, 0.625, 0.5625, 0.625, 0.625, 0.5938, 0.625, 0.5938, 0.5625, 0.625, 0.5, 0.625, 0.5625, 0.5938, 0.5625, 0.5938, 0.5, 0.625, 0.4375, 0.625, 0.5, 0.5938, 0.5, 0.5938, 0.4375, 0.5938, 0.625, 0.5938, 0.6875, 0.5625, 0.6875, 0.5625, 0.625, 0.5938, 0.5625, 0.5938, 0.625, 0.5625, 0.625, 0.5625, 0.5625, 0.5938, 0.5, 0.5938, 0.5625, 0.5625, 0.5625, 0.5625, 0.5, 0.5938, 0.4375, 0.5938, 0.5, 0.5625, 0.5, 0.5625, 0.4375, 0.5938, 0.375, 0.5938, 0.4375, 0.5625, 0.4375, 0.5625, 0.375, 0.5938, 0.3125, 0.5938, 0.375, 0.5625, 0.375, 0.5625, 0.3125, 0.5625, 0.75, 0.5938, 0.75, 0.5938, 0.787, 0.5833, 0.7768, 0.5625, 0.7944, 0.5938, 0.25, 0.5938, 0.3125, 0.5625, 0.3125, 0.5625, 0.25, 0.5938, 0.6875, 0.5938, 0.75, 0.5625, 0.75, 0.5625, 0.6875, 0.5833, 0.2232, 0.5938, 0.213, 0.5938, 0.25, 0.5625, 0.25, 0.5625, 0.2056, 0.5625, 0.375, 0.5625, 0.4375, 0.5312, 0.4375, 0.5312, 0.375, 0.5625, 0.3125, 0.5625, 0.375, 0.5312, 0.375, 0.5312, 0.3125, 0.5312, 0.75, 0.5625, 0.75, 0.5625, 0.7944, 0.5312, 0.8088, 0.5625, 0.25, 0.5625, 0.3125, 0.5312, 0.3125, 0.5312, 0.25, 0.5625, 0.6875, 0.5625, 0.75, 0.5312, 0.75, 0.5312, 0.6875, 0.5625, 0.25, 0.5312, 0.25, 0.5312, 0.1912, 0.5625, 0.2056, 0.5625, 0.625, 0.5625, 0.6875, 0.5312, 0.6875, 0.5312, 0.625, 0.5625, 0.5625, 0.5625, 0.625, 0.5312, 0.625, 0.5312, 0.5625, 0.5625, 0.5, 0.5625, 0.5625, 0.5312, 0.5625, 0.5312, 0.5, 0.5625, 0.4375, 0.5625, 0.5, 0.5312, 0.5, 0.5312, 0.4375, 0.5053, 0.1875, 0.5, 0.1875, 0.5, 0.1868, 0.5312, 0.5625, 0.5312, 0.625, 0.5, 0.625, 0.5, 0.5625, 0.5312, 0.5, 0.5312, 0.5625, 0.5, 0.5625, 0.5, 0.5, 0.5312, 0.4375, 0.5312, 0.5, 0.5, 0.5, 0.5, 0.4375, 0.5312, 0.375, 0.5312, 0.4375, 0.5, 0.4375, 0.5, 0.375, 0.5053, 0.8125, 0.5, 0.8132, 0.5, 0.8125, 0.5312, 0.3125, 0.5312, 0.375, 0.5, 0.375, 0.5, 0.3125, 0.5312, 0.75, 0.5312, 0.8088, 0.5053, 0.8125, 0.5, 0.8125, 0.5, 0.75, 0.5312, 0.25, 0.5312, 0.3125, 0.5, 0.3125, 0.5, 0.25, 0.5312, 0.6875, 0.5312, 0.75, 0.5, 0.75, 0.5, 0.6875, 0.5312, 0.25, 0.5, 0.25, 0.5, 0.1875, 0.5053, 0.1875, 0.5312, 0.1912, 0.5312, 0.625, 0.5312, 0.6875, 0.5, 0.6875, 0.5, 0.625, 0.4947, 0.8125, 0.5, 0.8125, 0.5, 0.8132, 0.5, 0.3125, 0.5, 0.375, 0.4687, 0.375, 0.4687, 0.3125, 0.4688, 0.75, 0.5, 0.75, 0.5, 0.8125, 0.4947, 0.8125, 0.4688, 0.8088, 0.5, 0.25, 0.5, 0.3125, 0.4687, 0.3125, 0.4688, 0.25, 0.5, 0.6875, 0.5, 0.75, 0.4688, 0.75, 0.4687, 0.6875, 0.5, 0.1875, 0.5, 0.25, 0.4688, 0.25, 0.4687, 0.1912, 0.4947, 0.1875, 0.5, 0.625, 0.5, 0.6875, 0.4687, 0.6875, 0.4688, 0.625, 0.5, 0.1868, 0.5, 0.1875, 0.4947, 0.1875, 0.5, 0.5625, 0.5, 0.625, 0.4688, 0.625, 0.4688, 0.5625, 0.5, 0.5, 0.5, 0.5625, 0.4688, 0.5625, 0.4687, 0.5, 0.5, 0.4375, 0.5, 0.5, 0.4687, 0.5, 0.4688, 0.4375, 0.5, 0.375, 0.5, 0.4375, 0.4688, 0.4375, 0.4687, 0.375, 0.4688, 0.5625, 0.4688, 0.625, 0.4375, 0.625, 0.4375, 0.5625, 0.4687, 0.5, 0.4688, 0.5625, 0.4375, 0.5625, 0.4375, 0.5, 0.4688, 0.4375, 0.4687, 0.5, 0.4375, 0.5, 0.4375, 0.4375, 0.4687, 0.375, 0.4688, 0.4375, 0.4375, 0.4375, 0.4375, 0.375, 0.4687, 0.3125, 0.4687, 0.375, 0.4375, 0.375, 0.4375, 0.3125, 0.4375, 0.75, 0.4688, 0.75, 0.4688, 0.8088, 0.4375, 0.7944, 0.4688, 0.25, 0.4687, 0.3125, 0.4375, 0.3125, 0.4375, 0.25, 0.4687, 0.6875, 0.4688, 0.75, 0.4375, 0.75, 0.4375, 0.6875, 0.4688, 0.25, 0.4375, 0.25, 0.4375, 0.2056, 0.4687, 0.1912, 0.4688, 0.625, 0.4687, 0.6875, 0.4375, 0.6875, 0.4375, 0.625, 0.4375, 0.3125, 0.4375, 0.375, 0.4062, 0.375, 0.4062, 0.3125, 0.4167, 0.7768, 0.4062, 0.787, 0.4062, 0.75, 0.4375, 0.75, 0.4375, 0.7944, 0.4375, 0.25, 0.4375, 0.3125, 0.4062, 0.3125, 0.4062, 0.25, 0.4375, 0.6875, 0.4375, 0.75, 0.4062, 0.75, 0.4062, 0.6875, 0.4375, 0.25, 0.4062, 0.25, 0.4062, 0.213, 0.4167, 0.2232, 0.4375, 0.2056, 0.4375, 0.625, 0.4375, 0.6875, 0.4062, 0.6875, 0.4062, 0.625, 0.4375, 0.5625, 0.4375, 0.625, 0.4062, 0.625, 0.4062, 0.5625, 0.4375, 0.5, 0.4375, 0.5625, 0.4062, 0.5625, 0.4062, 0.5, 0.4375, 0.4375, 0.4375, 0.5, 0.4062, 0.5, 0.4062, 0.4375, 0.4375, 0.375, 0.4375, 0.4375, 0.4062, 0.4375, 0.4062, 0.375, 0.4062, 0.5, 0.4062, 0.5625, 0.375, 0.5625, 0.375, 0.5, 0.4062, 0.4375, 0.4062, 0.5, 0.375, 0.5, 0.375, 0.4375, 0.4062, 0.375, 0.4062, 0.4375, 0.375, 0.4375, 0.375, 0.375, 0.4062, 0.3125, 0.4062, 0.375, 0.375, 0.375, 0.375, 0.3125, 0.375, 0.75, 0.4062, 0.75, 0.4062, 0.787, 0.375, 0.8052, 0.4062, 0.25, 0.4062, 0.3125, 0.375, 0.3125, 0.375, 0.25, 0.4062, 0.6875, 0.4062, 0.75, 0.375, 0.75, 0.375, 0.6875, 0.4062, 0.25, 0.375, 0.25, 0.375, 0.1948, 0.4062, 0.213, 0.4062, 0.625, 0.4062, 0.6875, 0.375, 0.6875, 0.375, 0.625, 0.4062, 0.5625, 0.4062, 0.625, 0.375, 0.625, 0.375, 0.5625, 0.375, 0.25, 0.375, 0.3125, 0.3438, 0.3125, 0.3438, 0.25, 0.375, 0.6875, 0.375, 0.75, 0.3438, 0.75, 0.3438, 0.6875, 0.375, 0.25, 0.3438, 0.25, 0.3438, 0.1875, 0.3449, 0.1875, 0.375, 0.1948, 0.375, 0.625, 0.375, 0.6875, 0.3438, 0.6875, 0.3438, 0.625, 0.3438, 0.1875, 0.3438, 0.1873, 0.3449, 0.1875, 0.375, 0.5625, 0.375, 0.625, 0.3438, 0.625, 0.3438, 0.5625, 0.375, 0.5, 0.375, 0.5625, 0.3438, 0.5625, 0.3437, 0.5, 0.375, 0.4375, 0.375, 0.5, 0.3437, 0.5, 0.3438, 0.4375, 0.375, 0.375, 0.375, 0.4375, 0.3438, 0.4375, 0.3438, 0.375, 0.3438, 0.8125, 0.3449, 0.8125, 0.3438, 0.8127, 0.375, 0.3125, 0.375, 0.375, 0.3438, 0.375, 0.3438, 0.3125, 0.3438, 0.8125, 0.3438, 0.75, 0.375, 0.75, 0.375, 0.8052, 0.3449, 0.8125, 0.3438, 0.4375, 0.3437, 0.5, 0.3125, 0.5, 0.3125, 0.4375, 0.3438, 0.375, 0.3438, 0.4375, 0.3125, 0.4375, 0.3125, 0.375, 0.3383, 0.8125, 0.3438, 0.8125, 0.3438, 0.8127, 0.3438, 0.3125, 0.3438, 0.375, 0.3125, 0.375, 0.3125, 0.3125, 0.3125, 0.75, 0.3438, 0.75, 0.3438, 0.8125, 0.3383, 0.8125, 0.3125, 0.8113, 0.3438, 0.25, 0.3438, 0.3125, 0.3125, 0.3125, 0.3125, 0.25, 0.3438, 0.6875, 0.3438, 0.75, 0.3125, 0.75, 0.3125, 0.6875, 0.3383, 0.1875, 0.3438, 0.1875, 0.3438, 0.25, 0.3125, 0.25, 0.3125, 0.1887, 0.3438, 0.625, 0.3438, 0.6875, 0.3125, 0.6875, 0.3125, 0.625, 0.3438, 0.1873, 0.3438, 0.1875, 0.3383, 0.1875, 0.3438, 0.5625, 0.3438, 0.625, 0.3125, 0.625, 0.3125, 0.5625, 0.3437, 0.5, 0.3438, 0.5625, 0.3125, 0.5625, 0.3125, 0.5, 0.3125, 0.6875, 0.3125, 0.75, 0.2812, 0.75, 0.2812, 0.6875, 0.3125, 0.25, 0.2812, 0.25, 0.2812, 0.1996, 0.3125, 0.1887, 0.3125, 0.625, 0.3125, 0.6875, 0.2812, 0.6875, 0.2812, 0.625, 0.3125, 0.5625, 0.3125, 0.625, 0.2812, 0.625, 0.2812, 0.5625, 0.3125, 0.5, 0.3125, 0.5625, 0.2812, 0.5625, 0.2812, 0.5, 0.3125, 0.4375, 0.3125, 0.5, 0.2812, 0.5, 0.2812, 0.4375, 0.3125, 0.375, 0.3125, 0.4375, 0.2812, 0.4375, 0.2812, 0.375, 0.3125, 0.3125, 0.3125, 0.375, 0.2812, 0.375, 0.2812, 0.3125, 0.2812, 0.75, 0.3125, 0.75, 0.3125, 0.8113, 0.2812, 0.8004, 0.3125, 0.25, 0.3125, 0.3125, 0.2812, 0.3125, 0.2812, 0.25, 0.2812, 0.4375, 0.2812, 0.5, 0.25, 0.5, 0.25, 0.4375, 0.2812, 0.375, 0.2812, 0.4375, 0.25, 0.4375, 0.25, 0.375, 0.2812, 0.3125, 0.2812, 0.375, 0.25, 0.375, 0.25, 0.3125, 0.25, 0.75, 0.2812, 0.75, 0.2812, 0.8004, 0.25, 0.7779, 0.2812, 0.25, 0.2812, 0.3125, 0.25, 0.3125, 0.25, 0.25, 0.2812, 0.6875, 0.2812, 0.75, 0.25, 0.75, 0.25, 0.6875, 0.2812, 0.25, 0.25, 0.25, 0.25, 0.2221, 0.2812, 0.1996, 0.2812, 0.625, 0.2812, 0.6875, 0.25, 0.6875, 0.25, 0.625, 0.2812, 0.5625, 0.2812, 0.625, 0.25, 0.625, 0.25, 0.5625, 0.2812, 0.5, 0.2812, 0.5625, 0.25, 0.5625, 0.25, 0.5, 0.25, 0.2221, 0.25, 0.25, 0.2188, 0.25, 0.2188, 0.1996, 0.25, 0.2221, 0.25, 0.625, 0.25, 0.6875, 0.2188, 0.6875, 0.2188, 0.625, 0.25, 0.5625, 0.25, 0.625, 0.2188, 0.625, 0.2188, 0.5625, 0.25, 0.5, 0.25, 0.5625, 0.2188, 0.5625, 0.2187, 0.5, 0.25, 0.4375, 0.25, 0.5, 0.2187, 0.5, 0.2188, 0.4375, 0.25, 0.375, 0.25, 0.4375, 0.2188, 0.4375, 0.2188, 0.375, 0.25, 0.3125, 0.25, 0.375, 0.2188, 0.375, 0.2188, 0.3125, 0.2188, 0.8004, 0.2188, 0.75, 0.25, 0.75, 0.25, 0.7779, 0.25, 0.7779, 0.25, 0.25, 0.25, 0.3125, 0.2188, 0.3125, 0.2188, 0.25, 0.25, 0.6875, 0.25, 0.75, 0.2188, 0.75, 0.2188, 0.6875, 0.2188, 0.375, 0.2188, 0.4375, 0.1875, 0.4375, 0.1875, 0.375, 0.2188, 0.3125, 0.2188, 0.375, 0.1875, 0.375, 0.1875, 0.3125, 0.1875, 0.8113, 0.1875, 0.75, 0.2188, 0.75, 0.2188, 0.8004, 0.2188, 0.25, 0.2188, 0.3125, 0.1875, 0.3125, 0.1875, 0.25, 0.2188, 0.6875, 0.2188, 0.75, 0.1875, 0.75, 0.1875, 0.6875, 0.2188, 0.1996, 0.2188, 0.25, 0.1875, 0.25, 0.1875, 0.1887, 0.2188, 0.625, 0.2188, 0.6875, 0.1875, 0.6875, 0.1875, 0.625, 0.2188, 0.5625, 0.2188, 0.625, 0.1875, 0.625, 0.1875, 0.5625, 0.2187, 0.5, 0.2188, 0.5625, 0.1875, 0.5625, 0.1875, 0.5, 0.2188, 0.4375, 0.2187, 0.5, 0.1875, 0.5, 0.1875, 0.4375, 0.1875, 0.625, 0.1875, 0.6875, 0.1563, 0.6875, 0.1563, 0.625, 0.1617, 0.1875, 0.1562, 0.1875, 0.1562, 0.1873, 0.1875, 0.5625, 0.1875, 0.625, 0.1563, 0.625, 0.1562, 0.5625, 0.1875, 0.5, 0.1875, 0.5625, 0.1562, 0.5625, 0.1562, 0.5, 0.1875, 0.4375, 0.1875, 0.5, 0.1562, 0.5, 0.1562, 0.4375, 0.1875, 0.375, 0.1875, 0.4375, 0.1562, 0.4375, 0.1562, 0.375, 0.1562, 0.8127, 0.1562, 0.8125, 0.1617, 0.8125, 0.1875, 0.3125, 0.1875, 0.375, 0.1562, 0.375, 0.1563, 0.3125, 0.1562, 0.8125, 0.1563, 0.75, 0.1875, 0.75, 0.1875, 0.8113, 0.1617, 0.8125, 0.1875, 0.25, 0.1875, 0.3125, 0.1563, 0.3125, 0.1563, 0.25, 0.1875, 0.6875, 0.1875, 0.75, 0.1563, 0.75, 0.1563, 0.6875, 0.1875, 0.1887, 0.1875, 0.25, 0.1563, 0.25, 0.1562, 0.1875, 0.1617, 0.1875, 0.1562, 0.375, 0.1562, 0.4375, 0.125, 0.4375, 0.125, 0.375, 0.1562, 0.8125, 0.1562, 0.8127, 0.1551, 0.8125, 0.1563, 0.3125, 0.1562, 0.375, 0.125, 0.375, 0.125, 0.3125, 0.125, 0.8052, 0.125, 0.75, 0.1563, 0.75, 0.1562, 0.8125, 0.1551, 0.8125, 0.1563, 0.25, 0.1563, 0.3125, 0.125, 0.3125, 0.125, 0.25, 0.1563, 0.6875, 0.1563, 0.75, 0.125, 0.75, 0.125, 0.6875, 0.1562, 0.1875, 0.1563, 0.25, 0.125, 0.25, 0.125, 0.1948, 0.1551, 0.1875, 0.1563, 0.625, 0.1563, 0.6875, 0.125, 0.6875, 0.125, 0.625, 0.1562, 0.1875, 0.1551, 0.1875, 0.1562, 0.1873, 0.1562, 0.5625, 0.1563, 0.625, 0.125, 0.625, 0.125, 0.5625, 0.1562, 0.5, 0.1562, 0.5625, 0.125, 0.5625, 0.125, 0.5, 0.1562, 0.4375, 0.1562, 0.5, 0.125, 0.5, 0.125, 0.4375, 0.125, 0.5625, 0.125, 0.625, 0.09375, 0.625, 0.09375, 0.5625, 0.125, 0.5, 0.125, 0.5625, 0.09375, 0.5625, 0.09375, 0.5, 0.125, 0.4375, 0.125, 0.5, 0.09375, 0.5, 0.09375, 0.4375, 0.125, 0.375, 0.125, 0.4375, 0.09375, 0.4375, 0.09375, 0.375, 0.125, 0.3125, 0.125, 0.375, 0.09375, 0.375, 0.09375, 0.3125, 0.09375, 0.787, 0.09375, 0.75, 0.125, 0.75, 0.125, 0.8052, 0.125, 0.25, 0.125, 0.3125, 0.09375, 0.3125, 0.09375, 0.25, 0.125, 0.6875, 0.125, 0.75, 0.09375, 0.75, 0.09375, 0.6875, 0.125, 0.1948, 0.125, 0.25, 0.09375, 0.25, 0.09375, 0.213, 0.125, 0.625, 0.125, 0.6875, 0.09375, 0.6875, 0.09375, 0.625, 0.09375, 0.3125, 0.09375, 0.375, 0.0625, 0.375, 0.0625, 0.3125, 0.0625, 0.7944, 0.0625, 0.75, 0.09375, 0.75, 0.09375, 0.787, 0.08331, 0.7768, 0.09375, 0.25, 0.09375, 0.3125, 0.0625, 0.3125, 0.0625, 0.25, 0.09375, 0.6875, 0.09375, 0.75, 0.0625, 0.75, 0.0625, 0.6875, 0.08331, 0.2232, 0.09375, 0.213, 0.09375, 0.25, 0.0625, 0.25, 0.0625, 0.2056, 0.09375, 0.625, 0.09375, 0.6875, 0.0625, 0.6875, 0.0625, 0.625, 0.09375, 0.5625, 0.09375, 0.625, 0.0625, 0.625, 0.0625, 0.5625, 0.09375, 0.5, 0.09375, 0.5625, 0.0625, 0.5625, 0.0625, 0.5, 0.09375, 0.4375, 0.09375, 0.5, 0.0625, 0.5, 0.0625, 0.4375, 0.09375, 0.375, 0.09375, 0.4375, 0.0625, 0.4375, 0.0625, 0.375, 0.0625, 0.5, 0.0625, 0.5625, 0.03125, 0.5625, 0.03125, 0.5, 0.0625, 0.4375, 0.0625, 0.5, 0.03125, 0.5, 0.03125, 0.4375, 0.0625, 0.375, 0.0625, 0.4375, 0.03125, 0.4375, 0.03125, 0.375, 0.0625, 0.3125, 0.0625, 0.375, 0.03125, 0.375, 0.03125, 0.3125, 0.03125, 0.8088, 0.03125, 0.75, 0.0625, 0.75, 0.0625, 0.7944, 0.0625, 0.25, 0.0625, 0.3125, 0.03125, 0.3125, 0.03125, 0.25, 0.0625, 0.6875, 0.0625, 0.75, 0.03125, 0.75, 0.03125, 0.6875, 0.0625, 0.2056, 0.0625, 0.25, 0.03125, 0.25, 0.03125, 0.1912, 0.0625, 0.625, 0.0625, 0.6875, 0.03125, 0.6875, 0.03125, 0.625, 0.0625, 0.5625, 0.0625, 0.625, 0.03125, 0.625, 0.03125, 0.5625, 0.03125, 0.75, 0.03125, 0.8088, 0.005312, 0.8125, 0.0, 0.8125, 2.98e-08, 0.75, 0.03125, 0.25, 0.03125, 0.3125, 2.98e-08, 0.3125, 2.98e-08, 0.25, 0.03125, 0.6875, 0.03125, 0.75, 2.98e-08, 0.75, 2.98e-08, 0.6875, 0.03125, 0.1912, 0.03125, 0.25, 2.98e-08, 0.25, 0.0, 0.1875, 0.005312, 0.1875, 0.03125, 0.625, 0.03125, 0.6875, 2.98e-08, 0.6875, 0.0, 0.625, 0.0, 0.1875, 3.128e-10, 0.1868, 0.005312, 0.1875, 0.03125, 0.5625, 0.03125, 0.625, 0.0, 0.625, 0.0, 0.5625, 0.03125, 0.5, 0.03125, 0.5625, 0.0, 0.5625, 0.0, 0.5, 0.03125, 0.4375, 0.03125, 0.5, 0.0, 0.5, 0.0, 0.4375, 0.03125, 0.375, 0.03125, 0.4375, 0.0, 0.4375, 0.0, 0.375, 0.0, 0.8125, 0.005312, 0.8125, 3.128e-10, 0.8132, 0.03125, 0.3125, 0.03125, 0.375, 0.0, 0.375, 2.98e-08, 0.3125, 1.0, 0.5, 1.0, 0.5625, 0.9688, 0.5625, 0.9687, 0.5, 1.0, 0.4375, 1.0, 0.5, 0.9687, 0.5, 0.9688, 0.4375, 1.0, 0.375, 1.0, 0.4375, 0.9688, 0.4375, 0.9687, 0.375, 1.0, 0.8125, 1.0, 0.8132, 0.9947, 0.8125, 1.0, 0.3125, 1.0, 0.375, 0.9687, 0.375, 0.9688, 0.3125, 0.9688, 0.8088, 0.9688, 0.75, 1.0, 0.75, 1.0, 0.8125, 0.9947, 0.8125, 1.0, 0.25, 1.0, 0.3125, 0.9688, 0.3125, 0.9688, 0.25, 1.0, 0.6875, 1.0, 0.75, 0.9688, 0.75, 0.9688, 0.6875, 0.9688, 0.25, 0.9688, 0.1912, 0.9947, 0.1875, 1.0, 0.1875, 1.0, 0.25, 1.0, 0.625, 1.0, 0.6875, 0.9688, 0.6875, 0.9688, 0.625, 1.0, 0.1875, 0.9947, 0.1875, 1.0, 0.1868, 1.0, 0.5625, 1.0, 0.625, 0.9688, 0.625, 0.9688, 0.5625, 0.9688, 0.25, 0.9688, 0.3125, 0.9375, 0.3125, 0.9375, 0.25, 0.9688, 0.6875, 0.9688, 0.75, 0.9375, 0.75, 0.9375, 0.6875, 0.9688, 0.1912, 0.9688, 0.25, 0.9375, 0.25, 0.9375, 0.2056, 0.9688, 0.625, 0.9688, 0.6875, 0.9375, 0.6875, 0.9375, 0.625, 0.9688, 0.5625, 0.9688, 0.625, 0.9375, 0.625, 0.9375, 0.5625, 0.9687, 0.5, 0.9688, 0.5625, 0.9375, 0.5625, 0.9375, 0.5, 0.9688, 0.4375, 0.9687, 0.5, 0.9375, 0.5, 0.9375, 0.4375, 0.9687, 0.375, 0.9688, 0.4375, 0.9375, 0.4375, 0.9375, 0.375, 0.9688, 0.3125, 0.9687, 0.375, 0.9375, 0.375, 0.9375, 0.3125, 0.9375, 0.7944, 0.9375, 0.75, 0.9688, 0.75, 0.9688, 0.8088, 0.9375, 0.4375, 0.9375, 0.5, 0.9062, 0.5, 0.9062, 0.4375, 0.9375, 0.375, 0.9375, 0.4375, 0.9062, 0.4375, 0.9062, 0.375, 0.9375, 0.3125, 0.9375, 0.375, 0.9062, 0.375, 0.9062, 0.3125, 0.9167, 0.7768, 0.9062, 0.787, 0.9062, 0.75, 0.9375, 0.75, 0.9375, 0.7944, 0.9375, 0.25, 0.9375, 0.3125, 0.9062, 0.3125, 0.9062, 0.25, 0.9375, 0.6875, 0.9375, 0.75, 0.9062, 0.75, 0.9062, 0.6875, 0.9375, 0.2056, 0.9375, 0.25, 0.9062, 0.25, 0.9062, 0.213, 0.9167, 0.2232, 0.9375, 0.625, 0.9375, 0.6875, 0.9062, 0.6875, 0.9062, 0.625, 0.9375, 0.5625, 0.9375, 0.625, 0.9062, 0.625, 0.9062, 0.5625, 0.9375, 0.5, 0.9375, 0.5625, 0.9062, 0.5625, 0.9062, 0.5, 0.9062, 0.6875, 0.9062, 0.75, 0.875, 0.75, 0.875, 0.6875, 0.9062, 0.25, 0.875, 0.25, 0.875, 0.1948, 0.9062, 0.213, 0.9062, 0.625, 0.9062, 0.6875, 0.875, 0.6875, 0.875, 0.625, 0.9062, 0.5625, 0.9062, 0.625, 0.875, 0.625, 0.875, 0.5625, 0.9062, 0.5, 0.9062, 0.5625, 0.875, 0.5625, 0.875, 0.5, 0.9062, 0.4375, 0.9062, 0.5, 0.875, 0.5, 0.875, 0.4375, 0.9062, 0.375, 0.9062, 0.4375, 0.875, 0.4375, 0.875, 0.375, 0.9062, 0.3125, 0.9062, 0.375, 0.875, 0.375, 0.875, 0.3125, 0.875, 0.8052, 0.875, 0.75, 0.9062, 0.75, 0.9062, 0.787, 0.9062, 0.25, 0.9062, 0.3125, 0.875, 0.3125, 0.875, 0.25, 0.875, 0.4375, 0.875, 0.5, 0.8437, 0.5, 0.8438, 0.4375, 0.875, 0.375, 0.875, 0.4375, 0.8438, 0.4375, 0.8438, 0.375, 0.8438, 0.8127, 0.8438, 0.8125, 0.8449, 0.8125, 0.875, 0.3125, 0.875, 0.375, 0.8438, 0.375, 0.8438, 0.3125, 0.8438, 0.75, 0.875, 0.75, 0.875, 0.8052, 0.8449, 0.8125, 0.8438, 0.8125, 0.875, 0.25, 0.875, 0.3125, 0.8438, 0.3125, 0.8438, 0.25, 0.875, 0.6875, 0.875, 0.75, 0.8438, 0.75, 0.8438, 0.6875, 0.875, 0.25, 0.8438, 0.25, 0.8438, 0.1875, 0.8449, 0.1875, 0.875, 0.1948, 0.875, 0.625, 0.875, 0.6875, 0.8438, 0.6875, 0.8438, 0.625, 0.8449, 0.1875, 0.8438, 0.1875, 0.8438, 0.1873, 0.875, 0.5625, 0.875, 0.625, 0.8438, 0.625, 0.8438, 0.5625, 0.875, 0.5, 0.875, 0.5625, 0.8438, 0.5625, 0.8437, 0.5, 0.8438, 0.1875, 0.8438, 0.25, 0.8125, 0.25, 0.8125, 0.1887, 0.8383, 0.1875, 0.8438, 0.625, 0.8438, 0.6875, 0.8125, 0.6875, 0.8125, 0.625, 0.8438, 0.1875, 0.8383, 0.1875, 0.8438, 0.1873, 0.8438, 0.5625, 0.8438, 0.625, 0.8125, 0.625, 0.8125, 0.5625, 0.8437, 0.5, 0.8438, 0.5625, 0.8125, 0.5625, 0.8125, 0.5, 0.8438, 0.4375, 0.8437, 0.5, 0.8125, 0.5, 0.8125, 0.4375, 0.8438, 0.375, 0.8438, 0.4375, 0.8125, 0.4375, 0.8125, 0.375, 0.8438, 0.8125, 0.8438, 0.8127, 0.8383, 0.8125, 0.8438, 0.3125, 0.8438, 0.375, 0.8125, 0.375, 0.8125, 0.3125, 0.8125, 0.8113, 0.8125, 0.75, 0.8438, 0.75, 0.8438, 0.8125, 0.8383, 0.8125, 0.8438, 0.25, 0.8438, 0.3125, 0.8125, 0.3125, 0.8125, 0.25, 0.8438, 0.6875, 0.8438, 0.75, 0.8125, 0.75, 0.8125, 0.6875, 0.8125, 0.375, 0.8125, 0.4375, 0.7812, 0.4375, 0.7812, 0.375, 0.8125, 0.3125, 0.8125, 0.375, 0.7812, 0.375, 0.7812, 0.3125, 0.7812, 0.8004, 0.7812, 0.75, 0.8125, 0.75, 0.8125, 0.8113, 0.8125, 0.25, 0.8125, 0.3125, 0.7812, 0.3125, 0.7812, 0.25, 0.8125, 0.6875, 0.8125, 0.75, 0.7812, 0.75, 0.7812, 0.6875, 0.8125, 0.25, 0.7812, 0.25, 0.7812, 0.1996, 0.8125, 0.1887, 0.8125, 0.625, 0.8125, 0.6875, 0.7812, 0.6875, 0.7812, 0.625, 0.8125, 0.5625, 0.8125, 0.625, 0.7812, 0.625, 0.7812, 0.5625, 0.8125, 0.5, 0.8125, 0.5625, 0.7812, 0.5625, 0.7812, 0.5, 0.8125, 0.4375, 0.8125, 0.5, 0.7812, 0.5, 0.7812, 0.4375, 0.7812, 0.5625, 0.7812, 0.625, 0.75, 0.625, 0.75, 0.5625, 0.7812, 0.5, 0.7812, 0.5625, 0.75, 0.5625, 0.75, 0.5, 0.7812, 0.4375, 0.7812, 0.5, 0.75, 0.5, 0.75, 0.4375, 0.7812, 0.375, 0.7812, 0.4375, 0.75, 0.4375, 0.75, 0.375, 0.7812, 0.3125, 0.7812, 0.375, 0.75, 0.375, 0.75, 0.3125, 0.75, 0.7779, 0.75, 0.75, 0.7812, 0.75, 0.7812, 0.8004, 0.7812, 0.25, 0.7812, 0.3125, 0.75, 0.3125, 0.75, 0.25, 0.7812, 0.6875, 0.7812, 0.75, 0.75, 0.75, 0.75, 0.6875, 0.7812, 0.25, 0.75, 0.25, 0.75, 0.2221, 0.7812, 0.1996, 0.7812, 0.625, 0.7812, 0.6875, 0.75, 0.6875, 0.75, 0.625, 0.9072, 0.9029, 0.9122, 0.9028, 0.9357, 0.9023, 0.9657, 0.8984, 1.0, 0.8901, 1.0, 0.6099, 0.9657, 0.6016, 0.9357, 0.5977, 0.9122, 0.5972, 0.9072, 0.5971, 0.9062, 0.5972, 0.878, 0.5999, 0.8455, 0.6065, 0.8333, 0.6103, 0.8333, 0.8897, 0.8455, 0.8935, 0.878, 0.9001, 0.9062, 0.9028, 0.75, 0.903, 0.7548, 0.9028, 0.7787, 0.9014, 0.8098, 0.8962, 0.8333, 0.8897, 0.8333, 0.6103, 0.8098, 0.6038, 0.7787, 0.5986, 0.7548, 0.5972, 0.75, 0.597, 0.7452, 0.5972, 0.7213, 0.5986, 0.6902, 0.6038, 0.6667, 0.6103, 0.6667, 0.8897, 0.6902, 0.8962, 0.7213, 0.9014, 0.7452, 0.9028, 0.5928, 0.9029, 0.5938, 0.9028, 0.622, 0.9001, 0.6545, 0.8935, 0.6667, 0.8897, 0.6667, 0.6103, 0.6545, 0.6065, 0.622, 0.5999, 0.5938, 0.5972, 0.5928, 0.5971, 0.5878, 0.5972, 0.5643, 0.5977, 0.5343, 0.6016, 0.5, 0.6099, 0.5, 0.6099, 0.5, 0.8901, 0.5, 0.8901, 0.5343, 0.8984, 0.5643, 0.9023, 0.5878, 0.9028, 0.4122, 0.9028, 0.4357, 0.9023, 0.4657, 0.8984, 0.5, 0.8901, 0.5, 0.6099, 0.4657, 0.6016, 0.4357, 0.5977, 0.4122, 0.5972, 0.4072, 0.5971, 0.4062, 0.5972, 0.378, 0.5999, 0.3455, 0.6065, 0.3333, 0.6103, 0.3333, 0.8897, 0.3455, 0.8935, 0.378, 0.9001, 0.4062, 0.9028, 0.4072, 0.9029, 0.25, 0.903, 0.2548, 0.9028, 0.2787, 0.9014, 0.3098, 0.8962, 0.3333, 0.8897, 0.3333, 0.6103, 0.3098, 0.6038, 0.2787, 0.5986, 0.2548, 0.5972, 0.25, 0.597, 0.2452, 0.5972, 0.2213, 0.5986, 0.1902, 0.6038, 0.1667, 0.6103, 0.1667, 0.8897, 0.1902, 0.8962, 0.2213, 0.9014, 0.2452, 0.9028, 0.09279, 0.9029, 0.09379, 0.9028, 0.122, 0.9001, 0.1545, 0.8935, 0.1667, 0.8897, 0.1667, 0.6103, 0.1545, 0.6065, 0.122, 0.5999, 0.09379, 0.5972, 0.09279, 0.5971, 0.08783, 0.5972, 0.06433, 0.5977, 0.03434, 0.6016, -8.941e-08, 0.6099, -8.941e-08, 0.8901, 0.03434, 0.8984, 0.06433, 0.9023, 0.08783, 0.9028])
me_sphere.materials.append(None)
me_sphere.update()

# ---- objects
ob_light = bpy.data.objects.new('Light', light_light)
ob_camera = bpy.data.objects.new('Camera', cam_camera)
ob_sphere = bpy.data.objects.new('Sphere', me_sphere)

# ---- transforms, parenting, visibility, modifiers, constraints
ob_light.location = (4.076, 1.005, 5.904)
ob_light.rotation_euler = (0.6503, 0.05522, 1.866)
ob_light.lock_rotations_4d = False
ob_light.empty_display_type = 'ARROWS'
ob_light.color = (0.0, 0.0, 0.0, 0.0)
ob_light.lineart.crease_threshold = 0.0
ob_camera.location = (7.359, -6.926, 4.958)
ob_camera.rotation_euler = (1.109, 0.0, 0.8149)
ob_camera.lock_rotations_4d = False
ob_camera.empty_display_type = 'ARROWS'
ob_camera.color = (0.0, 0.0, 0.0, 0.0)
ob_camera.display_type = 'WIRE'
ob_camera.lineart.crease_threshold = 0.0
ob_sphere.location = (0.0, 0.0, 0.0)
ob_sphere.scale = (0.5, 0.5, 0.5)
_m = ob_sphere.modifiers.new('Auto Smooth', 'NODES')
_m.node_group = ng_auto_smooth
_gi = [s.identifier for s in ng_auto_smooth.interface.items_tree if s.item_type == 'SOCKET' and s.in_out == 'INPUT']
_m[_gi[1]] = 0.5236  # Angle

# ---- collection membership
col_collection.objects.link(ob_light)
col_collection.objects.link(ob_camera)
col_collection.objects.link(ob_sphere)

# ---- scene / render settings (as saved in the file)
scene.camera = ob_camera
scene.frame_start = 1; scene.frame_end = 250; scene.frame_set(1)
scene.render.engine = 'BLENDER_EEVEE_NEXT'
scene.cycles.sampling_pattern = 'TABULATED_SOBOL'
scene.cycles.use_light_tree = False
scene.view_settings.view_transform = 'Filmic'
bpy.context.view_layer.update()
